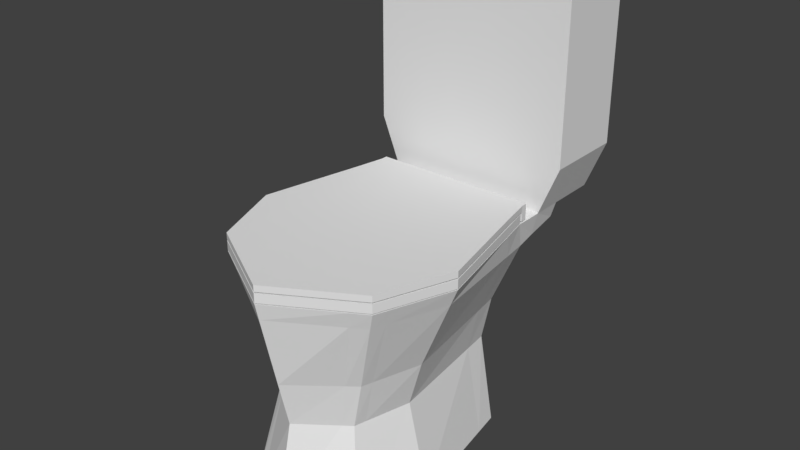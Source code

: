 # Source: patente.blend  (saved by Blender 2.78.0; exported with 4.5.12 LTS)
import bpy
from mathutils import Matrix  # noqa: F401  (used for matrix-valued properties, if any)

bpy.ops.wm.read_factory_settings(use_empty=True)
scene = bpy.context.scene
scene.name = 'Scene'

# ---- collections
col_collection_1 = bpy.data.collections.new('Collection 1'); scene.collection.children.link(col_collection_1)

# ---- world
world_world = bpy.data.worlds.new('World'); scene.world = world_world
world_world.color = (0.05088, 0.05088, 0.05088)
world_world.use_sun_shadow = False
world_world.sun_shadow_jitter_overblur = 0.0
world_world.cycles.sampling_method = 'MANUAL'

# ---- meshes
me_plane_004 = bpy.data.meshes.new('Plane.004')
me_plane_004.from_pydata([(-0.97, -0.3099, -0.6744), (-0.0007, -0.3099, -0.6744), (0.9686, -0.3099, -0.6744), (-0.97, 0.3099, -0.6744), (-0.0007, 0.3099, -0.6744), (0.9686, 0.3099, -0.6744), (-0.7802, -0.3099, -0.6744), (-0.7802, 0.3099, -0.6744), (0.7823, -0.3099, -0.6744), (0.7823, 0.3099, -0.6744), (-1.208, -0.3099, -0.3001), (-0.0007466, -0.3099, -0.3001), (1.206, -0.3099, -0.3001), (-1.208, 0.3099, -0.3001), (-0.0007466, 0.3099, -0.3001), (1.206, 0.3099, -0.3001), (-0.8321, -0.3099, -0.3001), (-0.8321, 0.3099, -0.3001), (0.8344, -0.3099, -0.3001), (0.8344, 0.3099, -0.3001), (-1.208, -0.3099, 1.019), (-0.0007466, -0.3099, 1.019), (1.206, -0.3099, 1.019), (-1.208, 0.3099, 1.019), (-0.0007466, 0.3099, 1.019), (1.206, 0.3099, 1.019), (-0.8321, -0.3099, 1.019), (-0.8321, 0.3099, 1.019), (0.8344, -0.3099, 1.019), (0.8344, 0.3099, 1.019)], [], [(6, 7, 4, 1), (8, 9, 5, 2), (0, 3, 7, 6), (1, 4, 9, 8), (14, 17, 27, 24), (11, 18, 28, 21), (15, 19, 29, 25), (12, 15, 25, 22), (8, 2, 12, 18), (0, 6, 16, 10), (6, 1, 11, 16), (2, 5, 15, 12), (5, 9, 19, 15), (1, 8, 18, 11), (4, 7, 17, 14), (7, 3, 13, 17), (3, 0, 10, 13), (9, 4, 14, 19), (26, 21, 24, 27), (28, 22, 25, 29), (20, 26, 27, 23), (21, 28, 29, 24), (17, 13, 23, 27), (13, 10, 20, 23), (19, 14, 24, 29), (18, 12, 22, 28), (10, 16, 26, 20), (16, 11, 21, 26)])
me_plane_004.use_remesh_preserve_volume = False
me_plane_004.use_remesh_preserve_attributes = False
me_plane_004.use_mirror_vertex_groups = False
me_plane_004.update()
me_plane_003 = bpy.data.meshes.new('Plane.003')
me_plane_003.from_pydata([(-0.9693, -1.584, 0.0719), (0.9693, -1.584, 0.0719), (1.034, -0.2377, 0.0719), (0.9693, -0.02284, 0.0719), (-0.9693, -0.02284, 0.0719), (-4.211e-08, -1.944, 0.0719), (-1.034, -0.2377, 0.0719), (-1.293, -1.024, 0.0719), (1.293, -1.024, 0.0719), (-1.293, -1.024, 0.119), (1.293, -1.024, 0.119), (1.034, -0.2377, 0.119), (0.9693, -0.02284, 0.119), (-0.9693, -0.02284, 0.119), (0.9693, -1.584, 0.119), (-4.211e-08, -1.944, 0.119), (-1.034, -0.2377, 0.119), (-0.9693, -1.584, 0.119), (0.9693, 0.02284, 0.0719), (-0.9693, 0.02284, 0.0719), (0.9693, 0.02284, 0.119), (-0.9693, 0.02284, 0.119), (0.9693, -0.02284, 7.451e-09), (-0.9693, -0.02284, 7.451e-09), (0.9693, 0.02284, 7.451e-09), (-0.9693, 0.02284, 7.451e-09)], [], [(3, 2, 6, 4), (7, 6, 2, 8), (8, 1, 0, 7), (1, 5, 0), (12, 13, 16, 11), (9, 10, 11, 16), (10, 9, 17, 14), (14, 17, 15), (4, 6, 16, 13), (6, 7, 9, 16), (2, 3, 12, 11), (0, 5, 15, 17), (13, 12, 20, 21), (7, 0, 17, 9), (8, 2, 11, 10), (5, 1, 14, 15), (1, 8, 10, 14), (18, 19, 21, 20), (4, 13, 21, 19), (4, 19, 25, 23), (12, 3, 18, 20), (22, 23, 25, 24), (3, 4, 23, 22), (19, 18, 24, 25), (18, 3, 22, 24)])
me_plane_003.use_remesh_preserve_volume = False
me_plane_003.use_remesh_preserve_attributes = False
me_plane_003.use_mirror_vertex_groups = False
me_plane_003.update()
me_plane_002 = bpy.data.meshes.new('Plane.002')
me_plane_002.from_pydata([(-1.294, -0.9827, -0.03331), (-0.9704, -1.543, -0.03331), (-0.001167, -1.903, -0.03331), (0.9681, -1.543, -0.03331), (1.292, -0.9827, -0.03331), (0.9681, -5.96e-08, -0.03331), (-0.001167, 1.192e-07, -0.03331), (-0.9704, -5.96e-08, -0.03331), (1.033, -0.1965, -0.03331), (-0.001167, -0.1965, -0.03331), (-1.035, -0.1965, -0.03331), (-0.7807, 0.0, -0.03331), (-0.7807, -1.613, -0.03331), (-1.041, -0.9827, -0.03331), (-0.8327, -0.1965, -0.03331), (-1.032, -1.436, -0.03331), (1.03, -1.436, -0.03331), (-0.001167, -1.727, -0.03331), (-0.8303, -1.493, -0.03331), (0.7818, -1.612, -0.03331), (0.7818, 0.0, -0.03331), (1.043, -0.9827, -0.03331), (0.8341, -0.1965, -0.03331), (0.8317, -1.492, -0.03331), (-1.032, -1.436, 0.03331), (-0.9704, -1.543, 0.03331), (0.7818, -1.612, 0.03331), (0.9681, -1.543, 0.03331), (1.033, -0.1965, 0.03331), (0.9681, -5.96e-08, 0.03331), (-0.7807, 0.0, 0.03331), (-0.9704, -5.96e-08, 0.03331), (-0.7807, -1.613, 0.03331), (-0.001167, -1.903, 0.03331), (0.7818, 0.0, 0.03331), (-0.001167, 1.192e-07, 0.03331), (-0.001167, -0.1965, 0.03331), (-1.035, -0.1965, 0.03331), (-1.294, -0.9827, 0.03331), (1.03, -1.436, 0.03331), (1.292, -0.9827, 0.03331), (-1.041, -0.9827, 0.03331), (-0.8327, -0.1965, 0.03331), (0.8341, -0.1965, 0.03331), (-0.8303, -1.493, 0.03331), (-0.001167, -1.727, 0.03331), (0.8317, -1.492, 0.03331), (1.043, -0.9827, 0.03331)], [], [(22, 20, 5, 8), (14, 11, 6, 9), (23, 21, 4, 16), (21, 22, 8, 4), (0, 10, 14, 13), (15, 0, 13, 18), (10, 7, 11, 14), (1, 15, 18, 12), (19, 23, 16, 3), (12, 18, 17, 2), (2, 17, 23, 19), (9, 6, 20, 22), (43, 28, 29, 34), (42, 36, 35, 30), (46, 39, 40, 47), (47, 40, 28, 43), (38, 41, 42, 37), (24, 44, 41, 38), (37, 42, 30, 31), (25, 32, 44, 24), (26, 27, 39, 46), (32, 33, 45, 44), (33, 26, 46, 45), (36, 43, 34, 35), (11, 7, 31, 30), (18, 13, 41, 44), (22, 21, 47, 43), (7, 10, 37, 31), (17, 18, 44, 45), (12, 2, 33, 32), (21, 23, 46, 47), (2, 19, 26, 33), (20, 6, 35, 34), (0, 15, 24, 38), (9, 22, 43, 36), (5, 20, 34, 29), (3, 16, 39, 27), (6, 11, 30, 35), (10, 0, 38, 37), (15, 1, 25, 24), (1, 12, 32, 25), (16, 4, 40, 39), (19, 3, 27, 26), (14, 9, 36, 42), (8, 5, 29, 28), (13, 14, 42, 41), (4, 8, 28, 40), (23, 17, 45, 46)])
me_plane_002.use_remesh_preserve_volume = False
me_plane_002.use_remesh_preserve_attributes = False
me_plane_002.use_mirror_vertex_groups = False
me_plane_002.update()
me_plane = bpy.data.meshes.new('Plane')
me_plane.from_pydata([(-0.7164, -0.8282, 0.0), (0.7164, -0.8282, 0.0), (-0.7164, 0.7147, 0.0), (0.7164, 0.7147, 0.0), (0.0, -1.112, 0.0), (0.0, 0.7147, 0.0), (-0.9555, -0.268, 0.0), (0.9555, -0.268, 0.0), (0.0, -0.268, 0.0), (-0.7078, -0.268, 0.6815), (-0.5306, -0.6982, 0.6815), (-1.191e-09, -0.9537, 0.6815), (0.5306, -0.6982, 0.6815), (0.7078, -0.268, 0.6815), (0.5306, 0.7147, 0.6815), (-1.191e-09, 0.7147, 0.6815), (-0.5306, 0.7147, 0.6815), (-0.8628, -0.268, 1.031), (-0.6468, -0.7087, 1.031), (2.718e-11, -1.036, 1.031), (0.6468, -0.7087, 1.031), (0.8628, -0.268, 1.031), (0.6468, 0.7147, 1.031), (2.718e-11, 0.7147, 1.031), (-0.6468, 0.7147, 1.031), (-1.293, -0.268, 1.695), (-0.9693, -0.8282, 1.695), (4.16e-11, -1.188, 1.695), (0.9693, -0.8282, 1.695), (1.293, -0.268, 1.695), (0.9693, 0.7147, 1.695), (4.222e-11, 0.7147, 1.695), (-0.9693, 0.7147, 1.695), (0.0007676, -0.5508, 0.7429), (0.909, -0.8059, 1.571), (-0.909, 0.7958, 1.485), (0.909, 0.7958, 1.485), (3.941e-11, 0.7958, 1.485), (3.891e-11, -1.16, 1.571), (1.213, -0.268, 1.571), (-0.909, -0.8059, 1.571), (-1.213, -0.268, 1.571), (-0.909, 0.9341, 1.52), (-0.9693, 0.9341, 1.695), (3.941e-11, 0.9341, 1.52), (4.222e-11, 0.9341, 1.695), (0.9693, 0.9341, 1.695), (0.909, 0.9341, 1.52), (-0.909, 1.172, 1.571), (-0.9693, 1.172, 1.695), (3.941e-11, 1.172, 1.571), (4.222e-11, 1.172, 1.695), (0.9693, 1.172, 1.695), (0.909, 1.172, 1.571), (0.7642, 0.5181, 0.0), (0.0, 0.5181, 0.0), (-0.7642, 0.5181, 0.0), (0.5661, 0.5181, 0.6815), (-0.5661, 0.5181, 0.6815), (0.69, 0.5181, 1.031), (-0.69, 0.5181, 1.031), (1.034, 0.5181, 1.695), (4.222e-11, 0.5181, 1.695), (-1.034, 0.5181, 1.695), (-0.9697, 0.583, 1.502), (0.9697, 0.583, 1.502), (-0.5761, 0.7147, 0.0), (-0.5761, -0.8838, 0.0), (-0.7684, -0.268, 0.0), (-0.4267, 0.7147, 0.6815), (-0.4267, -0.7482, 0.6815), (-0.5202, 0.7147, 1.031), (-0.5202, -0.7728, 1.031), (-0.7795, 0.7147, 1.695), (-0.7795, -0.8988, 1.695), (-1.04, -0.268, 1.695), (-0.731, -0.8752, 1.571), (-0.731, 0.7958, 1.485), (-0.7795, 0.9341, 1.695), (-0.731, 0.9341, 1.52), (-0.7795, 1.172, 1.695), (-0.731, 1.172, 1.571), (-0.8315, 0.5181, 1.695), (-0.6146, 0.5181, 0.0), (-0.762, -0.7213, 0.0), (0.762, -0.7213, 0.0), (0.0, -0.9508, 0.0), (-0.5644, -0.6161, 0.6815), (0.5644, -0.6161, 0.6815), (-0.6881, -0.6245, 1.031), (0.6881, -0.6245, 1.031), (-1.031, -0.7213, 1.695), (1.031, -0.7213, 1.695), (4.172e-11, -1.013, 1.695), (-0.967, -0.7032, 1.571), (0.967, -0.7032, 1.571), (-0.8292, -0.7783, 1.695), (-0.6128, -0.7662, 0.0), (0.5787, -0.8827, 0.0), (0.5787, 0.7147, 0.0), (0.7719, -0.268, 0.0), (0.4286, -0.7473, 0.6815), (0.4286, 0.7147, 0.6815), (0.5225, -0.7716, 1.031), (0.5225, 0.7147, 1.031), (0.783, -0.8975, 1.695), (0.783, 0.7147, 1.695), (1.044, -0.268, 1.695), (0.7343, 0.7958, 1.485), (0.7343, -0.8739, 1.571), (0.783, 0.9341, 1.695), (0.7343, 0.9341, 1.52), (0.783, 1.172, 1.695), (0.7343, 1.172, 1.571), (0.8353, 0.5181, 1.695), (0.6173, 0.5181, 0.0), (0.8329, -0.7773, 1.695), (0.6156, -0.7654, 0.0), (0.0005196, -0.7001, 1.308), (0.6422, -0.2426, 1.308), (0.0005196, 0.2404, 1.308), (0.5137, 0.2404, 1.308), (-0.6383, -0.2426, 1.308), (-0.5104, 0.2404, 1.308), (-0.5089, -0.5561, 1.308), (0.5122, -0.5554, 1.308), (0.0007676, -0.2304, 0.7429), (0.4501, -0.2304, 0.7429), (0.0007676, 0.1079, 0.7429), (0.3602, 0.1079, 0.7429), (-0.4466, -0.2304, 0.7429), (-0.357, 0.1079, 0.7429), (-0.356, -0.45, 0.7429), (0.3591, -0.4495, 0.7429)], [], [(115, 99, 3, 54), (83, 66, 5, 55), (97, 68, 8, 86), (117, 100, 7, 85), (70, 11, 19, 72), (88, 13, 21, 90), (101, 12, 20, 103), (69, 16, 24, 71), (85, 7, 13, 88), (67, 4, 11, 70), (54, 3, 14, 57), (84, 0, 10, 87), (56, 6, 9, 58), (99, 5, 15, 102), (66, 2, 16, 69), (98, 1, 12, 101), (95, 39, 29, 92), (109, 34, 28, 105), (30, 36, 47, 46), (77, 35, 42, 79), (57, 14, 22, 59), (87, 10, 18, 89), (58, 9, 17, 60), (102, 15, 23, 104), (114, 61, 30, 106), (82, 62, 31, 73), (116, 107, 119, 125), (116, 92, 29, 107), (76, 38, 27, 74), (65, 36, 30, 61), (94, 40, 26, 91), (64, 41, 25, 63), (60, 17, 41, 64), (89, 18, 40, 94), (59, 22, 36, 65), (72, 19, 38, 76), (104, 23, 37, 108), (71, 24, 35, 77), (103, 20, 34, 109), (90, 21, 39, 95), (46, 47, 53, 52), (79, 42, 48, 81), (106, 30, 46, 110), (73, 31, 45, 78), (108, 37, 44, 111), (35, 32, 43, 42), (81, 48, 49, 80), (113, 50, 51, 112), (78, 45, 51, 80), (42, 43, 49, 48), (111, 44, 50, 113), (110, 46, 52, 112), (21, 59, 65, 39), (24, 60, 64, 35), (35, 64, 63, 32), (39, 65, 61, 29), (93, 116, 125, 118), (107, 29, 61, 114), (16, 58, 60, 24), (13, 57, 59, 21), (2, 56, 58, 16), (7, 54, 57, 13), (68, 83, 55, 8), (100, 115, 54, 7), (6, 56, 83, 68), (25, 75, 82, 63), (43, 78, 80, 49), (50, 81, 80, 51), (32, 73, 78, 43), (44, 79, 81, 50), (23, 71, 77, 37), (18, 72, 76, 40), (40, 76, 74, 26), (91, 96, 75, 25), (63, 82, 73, 32), (37, 77, 79, 44), (5, 66, 69, 15), (0, 67, 70, 10), (15, 69, 71, 23), (10, 70, 72, 18), (84, 6, 68, 97), (56, 2, 66, 83), (0, 84, 97, 67), (26, 74, 96, 91), (20, 90, 95, 34), (17, 89, 94, 41), (41, 94, 91, 25), (105, 28, 92, 116), (74, 27, 93, 96), (9, 87, 89, 17), (34, 95, 92, 28), (6, 84, 87, 9), (1, 85, 88, 12), (12, 88, 90, 20), (98, 117, 85, 1), (67, 97, 86, 4), (4, 86, 117, 98), (27, 105, 116, 93), (8, 55, 115, 100), (114, 62, 120, 121), (45, 110, 112, 51), (47, 111, 113, 53), (53, 113, 112, 52), (36, 108, 111, 47), (31, 106, 110, 45), (19, 103, 109, 38), (22, 104, 108, 36), (82, 75, 122, 123), (62, 114, 106, 31), (14, 102, 104, 22), (38, 109, 105, 27), (4, 98, 101, 11), (3, 99, 102, 14), (11, 101, 103, 19), (86, 8, 100, 117), (55, 5, 99, 115), (123, 122, 130, 131), (118, 125, 133, 33), (119, 121, 129, 127), (121, 120, 128, 129), (62, 82, 123, 120), (75, 96, 124, 122), (96, 93, 118, 124), (107, 114, 121, 119), (132, 33, 126, 130), (130, 126, 128, 131), (126, 127, 129, 128), (33, 133, 127, 126), (125, 119, 127, 133), (124, 118, 33, 132), (122, 124, 132, 130), (120, 123, 131, 128)])
me_plane.use_remesh_preserve_volume = False
me_plane.use_remesh_preserve_attributes = False
me_plane.use_mirror_vertex_groups = False
me_plane.update()

# ---- objects
ob_plane_003 = bpy.data.objects.new('Plane.003', me_plane_004)
ob_plane_002 = bpy.data.objects.new('Plane.002', me_plane_003)
ob_plane_001 = bpy.data.objects.new('Plane.001', me_plane_002)
ob_plane = bpy.data.objects.new('Plane', me_plane)

# ---- transforms, parenting, visibility, modifiers, constraints
ob_plane_003.location = (0.00052, 1.564, 3.015)
ob_plane_003.scale = (0.8168, 1.257, 1.273)
ob_plane_003.lineart.crease_threshold = 0.0
ob_plane_002.location = (-5.175e-05, 0.9504, 2.176)
ob_plane_002.scale = (0.8168, 1.257, 1.273)
ob_plane_002.lineart.crease_threshold = 0.0
ob_plane_001.location = (0.0009012, 0.8986, 2.211)
ob_plane_001.scale = (0.8168, 1.257, 1.273)
ob_plane_001.lineart.crease_threshold = 0.0
ob_plane.location = (-5.179e-05, 0.0, 0.0)
ob_plane.scale = (0.8168, 1.257, 1.273)
ob_plane.lineart.crease_threshold = 0.0

# ---- collection membership
col_collection_1.objects.link(ob_plane_003)
col_collection_1.objects.link(ob_plane_002)
col_collection_1.objects.link(ob_plane_001)
col_collection_1.objects.link(ob_plane)

# ---- scene / render settings (as saved in the file)
scene.frame_start = 1; scene.frame_end = 250; scene.frame_set(1)
scene.render.engine = 'BLENDER_EEVEE_NEXT'
scene.render.resolution_percentage = 50
scene.render.dither_intensity = 0.0
scene.cycles.use_denoising = False
scene.cycles.samples = 128
scene.cycles.sampling_pattern = 'TABULATED_SOBOL'
scene.cycles.light_sampling_threshold = 0.0
scene.cycles.use_adaptive_sampling = False
scene.cycles.use_light_tree = False
scene.cycles.blur_glossy = 0.0
scene.cycles.sample_clamp_indirect = 0.0
scene.view_settings.view_transform = 'Standard'
bpy.context.view_layer.update()

# ---- added for rendering (the .blend has no active camera and no usable light): camera, sun
cam_auto = bpy.data.cameras.new('AutoCamera')
cam_auto.lens = 50.0
cam_auto.sensor_width = 36.0
cam_auto.clip_end = 1000.0
ob_auto_camera = bpy.data.objects.new('AutoCamera', cam_auto)
scene.collection.objects.link(ob_auto_camera)
ob_auto_camera.location = (5.46943, -6.33358, 6.53167)
ob_auto_camera.rotation_euler = (1.09748, -7.21219e-08, 0.694738)
scene.camera = ob_auto_camera
light_auto_sun = bpy.data.lights.new('AutoSun', 'SUN')
light_auto_sun.energy = 3.0
light_auto_sun.angle = 0.0523599
ob_auto_sun = bpy.data.objects.new('AutoSun', light_auto_sun)
scene.collection.objects.link(ob_auto_sun)
ob_auto_sun.rotation_euler = (0.872665, 0.174533, 0.523599)
bpy.context.view_layer.update()
